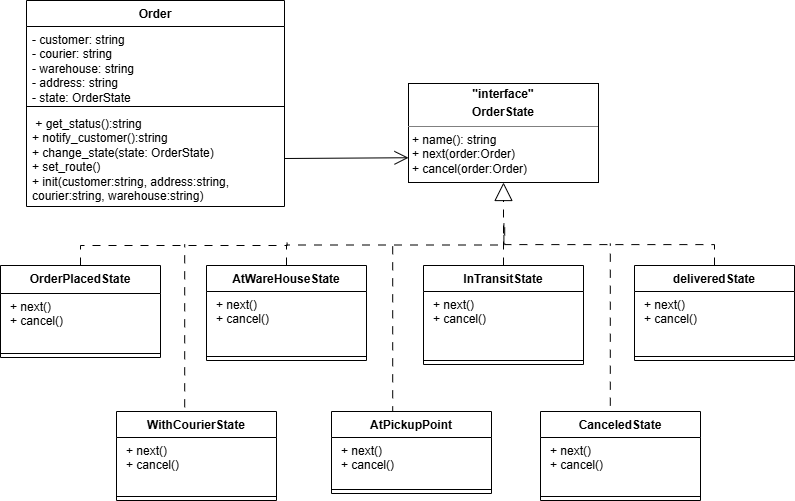

The diagram above was exported from draw.io. Its source (the exported page's mxGraphModel, read from the mxfile embedded in the PNG):
<mxGraphModel dx="668" dy="645" grid="0" gridSize="10" guides="1" tooltips="1" connect="1" arrows="1" fold="1" page="1" pageScale="1" pageWidth="827" pageHeight="1169" math="0" shadow="0">
  <root>
    <mxCell id="0" />
    <mxCell id="1" parent="0" />
    <mxCell id="ETgm-LQ5YSGLPNeiE1Pw-2" parent="1" style="verticalAlign=top;align=left;overflow=fill;html=1;whiteSpace=wrap;" value="&lt;p style=&quot;margin:0px;margin-top:4px;text-align:center;&quot;&gt;&lt;b&gt;&quot;interface&quot;&lt;/b&gt;&lt;/p&gt;&lt;p style=&quot;margin:0px;margin-top:4px;text-align:center;&quot;&gt;&lt;b&gt;OrderState&lt;/b&gt;&lt;/p&gt;&lt;hr size=&quot;1&quot; style=&quot;border-style:solid;&quot;&gt;&lt;p style=&quot;margin:0px;margin-left:4px;&quot;&gt;+ name(): string&amp;nbsp;&amp;nbsp;&lt;span style=&quot;background-color: transparent; color: light-dark(rgb(0, 0, 0), rgb(255, 255, 255));&quot;&gt;&amp;nbsp; &amp;nbsp; &amp;nbsp; &amp;nbsp;&lt;/span&gt;&lt;/p&gt;&lt;p style=&quot;margin:0px;margin-left:4px;&quot;&gt;+ next(order:Order)&lt;span style=&quot;background-color: transparent; color: light-dark(rgb(0, 0, 0), rgb(255, 255, 255));&quot;&gt;&lt;/span&gt;&lt;/p&gt;&lt;p style=&quot;margin:0px;margin-left:4px;&quot;&gt;+ cancel(order:Order)&amp;nbsp; &amp;nbsp; &amp;nbsp; &amp;nbsp; &amp;nbsp;&amp;nbsp;&lt;/p&gt;&lt;p style=&quot;margin:0px;margin-left:4px;&quot;&gt;&lt;br&gt;&lt;/p&gt;" vertex="1">
      <mxGeometry height="99" width="190" x="448" y="131" as="geometry" />
    </mxCell>
    <mxCell id="ETgm-LQ5YSGLPNeiE1Pw-3" parent="1" style="swimlane;fontStyle=1;align=center;verticalAlign=top;childLayout=stackLayout;horizontal=1;startSize=26;horizontalStack=0;resizeParent=1;resizeParentMax=0;resizeLast=0;collapsible=1;marginBottom=0;whiteSpace=wrap;html=1;" value="Order" vertex="1">
      <mxGeometry height="206" width="258" x="66" y="48" as="geometry" />
    </mxCell>
    <mxCell id="ETgm-LQ5YSGLPNeiE1Pw-4" parent="ETgm-LQ5YSGLPNeiE1Pw-3" style="text;strokeColor=none;fillColor=none;align=left;verticalAlign=top;spacingLeft=4;spacingRight=4;overflow=hidden;rotatable=0;points=[[0,0.5],[1,0.5]];portConstraint=eastwest;whiteSpace=wrap;html=1;" value="&lt;div&gt;- customer: string&amp;nbsp; &amp;nbsp; &amp;nbsp; &amp;nbsp; &amp;nbsp; &amp;nbsp;&amp;nbsp;&lt;/div&gt;&lt;div&gt;&lt;span style=&quot;background-color: transparent; color: light-dark(rgb(0, 0, 0), rgb(255, 255, 255));&quot;&gt;- courier: string&amp;nbsp; &amp;nbsp;&lt;/span&gt;&lt;span style=&quot;background-color: transparent; color: light-dark(rgb(0, 0, 0), rgb(255, 255, 255));&quot;&gt;&amp;nbsp;&lt;/span&gt;&lt;/div&gt;&lt;div&gt;&lt;span style=&quot;background-color: transparent; color: light-dark(rgb(0, 0, 0), rgb(255, 255, 255));&quot;&gt;- warehouse: string&amp;nbsp; &amp;nbsp;&lt;/span&gt;&lt;span style=&quot;background-color: transparent; color: light-dark(rgb(0, 0, 0), rgb(255, 255, 255));&quot;&gt;&amp;nbsp;&lt;/span&gt;&lt;/div&gt;&lt;div&gt;&lt;span style=&quot;background-color: transparent; color: light-dark(rgb(0, 0, 0), rgb(255, 255, 255));&quot;&gt;- address: string&amp;nbsp; &amp;nbsp;&lt;/span&gt;&lt;span style=&quot;background-color: transparent; color: light-dark(rgb(0, 0, 0), rgb(255, 255, 255));&quot;&gt;&amp;nbsp;&lt;/span&gt;&amp;nbsp; &amp;nbsp; &amp;nbsp;&amp;nbsp;&lt;/div&gt;&lt;div&gt;- state: OrderState&amp;nbsp;&amp;nbsp;&lt;/div&gt;&lt;div&gt;&amp;nbsp;&lt;/div&gt;" vertex="1">
      <mxGeometry height="76" width="258" y="26" as="geometry" />
    </mxCell>
    <mxCell id="ETgm-LQ5YSGLPNeiE1Pw-5" parent="ETgm-LQ5YSGLPNeiE1Pw-3" style="line;strokeWidth=1;fillColor=none;align=left;verticalAlign=middle;spacingTop=-1;spacingLeft=3;spacingRight=3;rotatable=0;labelPosition=right;points=[];portConstraint=eastwest;strokeColor=inherit;" value="" vertex="1">
      <mxGeometry height="8" width="258" y="102" as="geometry" />
    </mxCell>
    <mxCell id="ETgm-LQ5YSGLPNeiE1Pw-6" parent="ETgm-LQ5YSGLPNeiE1Pw-3" style="text;strokeColor=none;fillColor=none;align=left;verticalAlign=top;spacingLeft=4;spacingRight=4;overflow=hidden;rotatable=0;points=[[0,0.5],[1,0.5]];portConstraint=eastwest;whiteSpace=wrap;html=1;" value="&lt;div&gt;&amp;nbsp;+ get_status():string&lt;/div&gt;&lt;div&gt;&lt;span style=&quot;background-color: transparent; color: light-dark(rgb(0, 0, 0), rgb(255, 255, 255));&quot;&gt;+ notify_customer():string&lt;/span&gt;&lt;/div&gt;&lt;div&gt;&lt;span style=&quot;background-color: transparent; color: light-dark(rgb(0, 0, 0), rgb(255, 255, 255));&quot;&gt;+ change_state(state: OrderState)&lt;/span&gt;&lt;/div&gt;&lt;div&gt;&lt;span style=&quot;background-color: transparent; color: light-dark(rgb(0, 0, 0), rgb(255, 255, 255));&quot;&gt;+ set_route()&lt;/span&gt;&lt;/div&gt;&lt;div&gt;&lt;span style=&quot;background-color: transparent; color: light-dark(rgb(0, 0, 0), rgb(255, 255, 255));&quot;&gt;+ init(customer:string, address:string, courier:string, warehouse:string)&amp;nbsp; &amp;nbsp; &amp;nbsp; &amp;nbsp; &amp;nbsp; &amp;nbsp; &amp;nbsp; &amp;nbsp; &amp;nbsp; &amp;nbsp; &amp;nbsp; &amp;nbsp; &amp;nbsp; &amp;nbsp; &amp;nbsp; &amp;nbsp; &amp;nbsp; &amp;nbsp; &amp;nbsp; &amp;nbsp;&lt;/span&gt;&lt;/div&gt;" vertex="1">
      <mxGeometry height="96" width="258" y="110" as="geometry" />
    </mxCell>
    <mxCell id="ETgm-LQ5YSGLPNeiE1Pw-7" edge="1" parent="1" source="ETgm-LQ5YSGLPNeiE1Pw-6" style="endArrow=open;endFill=1;endSize=12;html=1;rounded=0;exitX=1;exitY=0.5;exitDx=0;exitDy=0;entryX=0;entryY=0.75;entryDx=0;entryDy=0;" target="ETgm-LQ5YSGLPNeiE1Pw-2" value="">
      <mxGeometry relative="1" width="160" as="geometry">
        <mxPoint x="377" y="342" as="sourcePoint" />
        <mxPoint x="537" y="342" as="targetPoint" />
      </mxGeometry>
    </mxCell>
    <mxCell id="ETgm-LQ5YSGLPNeiE1Pw-41" edge="1" parent="1" source="ETgm-LQ5YSGLPNeiE1Pw-8" style="edgeStyle=orthogonalEdgeStyle;rounded=0;orthogonalLoop=1;jettySize=auto;html=1;exitX=0.5;exitY=0;exitDx=0;exitDy=0;endArrow=none;endFill=0;dashed=1;dashPattern=8 8;">
      <mxGeometry relative="1" as="geometry">
        <mxPoint x="543.3999633789062" y="271" as="targetPoint" />
      </mxGeometry>
    </mxCell>
    <mxCell id="ETgm-LQ5YSGLPNeiE1Pw-8" parent="1" style="swimlane;fontStyle=1;align=center;verticalAlign=top;childLayout=stackLayout;horizontal=1;startSize=26;horizontalStack=0;resizeParent=1;resizeParentMax=0;resizeLast=0;collapsible=1;marginBottom=0;whiteSpace=wrap;html=1;" value="AtWareHouseState" vertex="1">
      <mxGeometry height="95" width="160" x="246" y="313" as="geometry" />
    </mxCell>
    <mxCell id="ETgm-LQ5YSGLPNeiE1Pw-9" parent="ETgm-LQ5YSGLPNeiE1Pw-8" style="text;strokeColor=none;fillColor=none;align=left;verticalAlign=top;spacingLeft=4;spacingRight=4;overflow=hidden;rotatable=0;points=[[0,0.5],[1,0.5]];portConstraint=eastwest;whiteSpace=wrap;html=1;" value="&lt;p style=&quot;margin: 0px 0px 0px 4px;&quot;&gt;+ next()&lt;span style=&quot;background-color: transparent; color: light-dark(rgb(0, 0, 0), rgb(255, 255, 255));&quot;&gt;&lt;/span&gt;&lt;/p&gt;&lt;p style=&quot;margin: 0px 0px 0px 4px;&quot;&gt;+ cancel()&amp;nbsp;&lt;/p&gt;" vertex="1">
      <mxGeometry height="61" width="160" y="26" as="geometry" />
    </mxCell>
    <mxCell id="ETgm-LQ5YSGLPNeiE1Pw-10" parent="ETgm-LQ5YSGLPNeiE1Pw-8" style="line;strokeWidth=1;fillColor=none;align=left;verticalAlign=middle;spacingTop=-1;spacingLeft=3;spacingRight=3;rotatable=0;labelPosition=right;points=[];portConstraint=eastwest;strokeColor=inherit;" value="" vertex="1">
      <mxGeometry height="8" width="160" y="87" as="geometry" />
    </mxCell>
    <mxCell id="ETgm-LQ5YSGLPNeiE1Pw-42" edge="1" parent="1" source="ETgm-LQ5YSGLPNeiE1Pw-12" style="rounded=0;orthogonalLoop=1;jettySize=auto;html=1;exitX=0.5;exitY=0;exitDx=0;exitDy=0;edgeStyle=orthogonalEdgeStyle;endArrow=none;endFill=0;dashed=1;dashPattern=8 8;">
      <mxGeometry relative="1" as="geometry">
        <Array as="points">
          <mxPoint x="120" y="293" />
          <mxPoint x="327" y="293" />
        </Array>
        <mxPoint x="326.5999755859375" y="290.20001220703125" as="targetPoint" />
      </mxGeometry>
    </mxCell>
    <mxCell id="ETgm-LQ5YSGLPNeiE1Pw-12" parent="1" style="swimlane;fontStyle=1;align=center;verticalAlign=top;childLayout=stackLayout;horizontal=1;startSize=28;horizontalStack=0;resizeParent=1;resizeParentMax=0;resizeLast=0;collapsible=1;marginBottom=0;whiteSpace=wrap;html=1;" value="OrderPlacedState" vertex="1">
      <mxGeometry height="92" width="160" x="40" y="313" as="geometry" />
    </mxCell>
    <mxCell id="ETgm-LQ5YSGLPNeiE1Pw-13" parent="ETgm-LQ5YSGLPNeiE1Pw-12" style="text;strokeColor=none;fillColor=none;align=left;verticalAlign=top;spacingLeft=4;spacingRight=4;overflow=hidden;rotatable=0;points=[[0,0.5],[1,0.5]];portConstraint=eastwest;whiteSpace=wrap;html=1;" value="&lt;p style=&quot;margin: 0px 0px 0px 4px;&quot;&gt;+ next()&lt;span style=&quot;background-color: transparent; color: light-dark(rgb(0, 0, 0), rgb(255, 255, 255));&quot;&gt;&lt;/span&gt;&lt;/p&gt;&lt;p style=&quot;margin: 0px 0px 0px 4px;&quot;&gt;+ cancel()&amp;nbsp;&lt;/p&gt;" vertex="1">
      <mxGeometry height="56" width="160" y="28" as="geometry" />
    </mxCell>
    <mxCell id="ETgm-LQ5YSGLPNeiE1Pw-14" parent="ETgm-LQ5YSGLPNeiE1Pw-12" style="line;strokeWidth=1;fillColor=none;align=left;verticalAlign=middle;spacingTop=-1;spacingLeft=3;spacingRight=3;rotatable=0;labelPosition=right;points=[];portConstraint=eastwest;strokeColor=inherit;" value="" vertex="1">
      <mxGeometry height="8" width="160" y="84" as="geometry" />
    </mxCell>
    <mxCell id="ETgm-LQ5YSGLPNeiE1Pw-44" edge="1" parent="1" source="ETgm-LQ5YSGLPNeiE1Pw-16" style="edgeStyle=orthogonalEdgeStyle;rounded=0;orthogonalLoop=1;jettySize=auto;html=1;exitX=0.5;exitY=0;exitDx=0;exitDy=0;endArrow=none;endFill=0;dashed=1;dashPattern=8 8;">
      <mxGeometry relative="1" as="geometry">
        <mxPoint x="544.2000122070312" y="270.20001220703125" as="targetPoint" />
      </mxGeometry>
    </mxCell>
    <mxCell id="ETgm-LQ5YSGLPNeiE1Pw-16" parent="1" style="swimlane;fontStyle=1;align=center;verticalAlign=top;childLayout=stackLayout;horizontal=1;startSize=26;horizontalStack=0;resizeParent=1;resizeParentMax=0;resizeLast=0;collapsible=1;marginBottom=0;whiteSpace=wrap;html=1;" value="deliveredState" vertex="1">
      <mxGeometry height="95" width="160" x="674" y="313" as="geometry" />
    </mxCell>
    <mxCell id="ETgm-LQ5YSGLPNeiE1Pw-17" parent="ETgm-LQ5YSGLPNeiE1Pw-16" style="text;strokeColor=none;fillColor=none;align=left;verticalAlign=top;spacingLeft=4;spacingRight=4;overflow=hidden;rotatable=0;points=[[0,0.5],[1,0.5]];portConstraint=eastwest;whiteSpace=wrap;html=1;" value="&lt;p style=&quot;margin: 0px 0px 0px 4px;&quot;&gt;+ next()&lt;span style=&quot;background-color: transparent; color: light-dark(rgb(0, 0, 0), rgb(255, 255, 255));&quot;&gt;&lt;/span&gt;&lt;/p&gt;&lt;p style=&quot;margin: 0px 0px 0px 4px;&quot;&gt;+ cancel()&amp;nbsp;&lt;/p&gt;" vertex="1">
      <mxGeometry height="61" width="160" y="26" as="geometry" />
    </mxCell>
    <mxCell id="ETgm-LQ5YSGLPNeiE1Pw-18" parent="ETgm-LQ5YSGLPNeiE1Pw-16" style="line;strokeWidth=1;fillColor=none;align=left;verticalAlign=middle;spacingTop=-1;spacingLeft=3;spacingRight=3;rotatable=0;labelPosition=right;points=[];portConstraint=eastwest;strokeColor=inherit;" value="" vertex="1">
      <mxGeometry height="8" width="160" y="87" as="geometry" />
    </mxCell>
    <mxCell id="ETgm-LQ5YSGLPNeiE1Pw-20" parent="1" style="swimlane;fontStyle=1;align=center;verticalAlign=top;childLayout=stackLayout;horizontal=1;startSize=26;horizontalStack=0;resizeParent=1;resizeParentMax=0;resizeLast=0;collapsible=1;marginBottom=0;whiteSpace=wrap;html=1;" value="InTransitState" vertex="1">
      <mxGeometry height="99" width="160" x="463" y="313" as="geometry" />
    </mxCell>
    <mxCell id="ETgm-LQ5YSGLPNeiE1Pw-21" parent="ETgm-LQ5YSGLPNeiE1Pw-20" style="text;strokeColor=none;fillColor=none;align=left;verticalAlign=top;spacingLeft=4;spacingRight=4;overflow=hidden;rotatable=0;points=[[0,0.5],[1,0.5]];portConstraint=eastwest;whiteSpace=wrap;html=1;" value="&lt;p style=&quot;margin: 0px 0px 0px 4px;&quot;&gt;+ next()&lt;span style=&quot;background-color: transparent; color: light-dark(rgb(0, 0, 0), rgb(255, 255, 255));&quot;&gt;&lt;/span&gt;&lt;/p&gt;&lt;p style=&quot;margin: 0px 0px 0px 4px;&quot;&gt;+ cancel()&amp;nbsp;&lt;/p&gt;" vertex="1">
      <mxGeometry height="65" width="160" y="26" as="geometry" />
    </mxCell>
    <mxCell id="ETgm-LQ5YSGLPNeiE1Pw-22" parent="ETgm-LQ5YSGLPNeiE1Pw-20" style="line;strokeWidth=1;fillColor=none;align=left;verticalAlign=middle;spacingTop=-1;spacingLeft=3;spacingRight=3;rotatable=0;labelPosition=right;points=[];portConstraint=eastwest;strokeColor=inherit;" value="" vertex="1">
      <mxGeometry height="8" width="160" y="91" as="geometry" />
    </mxCell>
    <mxCell id="ETgm-LQ5YSGLPNeiE1Pw-45" edge="1" parent="1" source="ETgm-LQ5YSGLPNeiE1Pw-25" style="edgeStyle=orthogonalEdgeStyle;rounded=0;orthogonalLoop=1;jettySize=auto;html=1;exitX=0.5;exitY=0;exitDx=0;exitDy=0;endArrow=none;endFill=0;dashed=1;dashPattern=8 8;">
      <mxGeometry relative="1" as="geometry">
        <Array as="points">
          <mxPoint x="224" y="459" />
        </Array>
        <mxPoint x="224.20004272460938" y="291.8000183105469" as="targetPoint" />
      </mxGeometry>
    </mxCell>
    <mxCell id="ETgm-LQ5YSGLPNeiE1Pw-25" parent="1" style="swimlane;fontStyle=1;align=center;verticalAlign=top;childLayout=stackLayout;horizontal=1;startSize=26;horizontalStack=0;resizeParent=1;resizeParentMax=0;resizeLast=0;collapsible=1;marginBottom=0;whiteSpace=wrap;html=1;" value="WithCourierState" vertex="1">
      <mxGeometry height="89" width="160" x="156" y="459" as="geometry" />
    </mxCell>
    <mxCell id="ETgm-LQ5YSGLPNeiE1Pw-26" parent="ETgm-LQ5YSGLPNeiE1Pw-25" style="text;strokeColor=none;fillColor=none;align=left;verticalAlign=top;spacingLeft=4;spacingRight=4;overflow=hidden;rotatable=0;points=[[0,0.5],[1,0.5]];portConstraint=eastwest;whiteSpace=wrap;html=1;" value="&lt;p style=&quot;margin: 0px 0px 0px 4px;&quot;&gt;+ next()&lt;span style=&quot;background-color: transparent; color: light-dark(rgb(0, 0, 0), rgb(255, 255, 255));&quot;&gt;&lt;/span&gt;&lt;/p&gt;&lt;p style=&quot;margin: 0px 0px 0px 4px;&quot;&gt;+ cancel()&amp;nbsp;&lt;/p&gt;" vertex="1">
      <mxGeometry height="55" width="160" y="26" as="geometry" />
    </mxCell>
    <mxCell id="ETgm-LQ5YSGLPNeiE1Pw-27" parent="ETgm-LQ5YSGLPNeiE1Pw-25" style="line;strokeWidth=1;fillColor=none;align=left;verticalAlign=middle;spacingTop=-1;spacingLeft=3;spacingRight=3;rotatable=0;labelPosition=right;points=[];portConstraint=eastwest;strokeColor=inherit;" value="" vertex="1">
      <mxGeometry height="8" width="160" y="81" as="geometry" />
    </mxCell>
    <mxCell id="ETgm-LQ5YSGLPNeiE1Pw-46" edge="1" parent="1" source="ETgm-LQ5YSGLPNeiE1Pw-29" style="edgeStyle=orthogonalEdgeStyle;rounded=0;orthogonalLoop=1;jettySize=auto;html=1;exitX=0.5;exitY=0;exitDx=0;exitDy=0;endArrow=none;endFill=0;dashed=1;dashPattern=8 8;">
      <mxGeometry relative="1" as="geometry">
        <Array as="points">
          <mxPoint x="432" y="459" />
        </Array>
        <mxPoint x="432.20001220703125" y="290.20001220703125" as="targetPoint" />
      </mxGeometry>
    </mxCell>
    <mxCell id="ETgm-LQ5YSGLPNeiE1Pw-29" parent="1" style="swimlane;fontStyle=1;align=center;verticalAlign=top;childLayout=stackLayout;horizontal=1;startSize=26;horizontalStack=0;resizeParent=1;resizeParentMax=0;resizeLast=0;collapsible=1;marginBottom=0;whiteSpace=wrap;html=1;" value="AtPickupPoint" vertex="1">
      <mxGeometry height="82" width="160" x="371" y="459" as="geometry" />
    </mxCell>
    <mxCell id="ETgm-LQ5YSGLPNeiE1Pw-30" parent="ETgm-LQ5YSGLPNeiE1Pw-29" style="text;strokeColor=none;fillColor=none;align=left;verticalAlign=top;spacingLeft=4;spacingRight=4;overflow=hidden;rotatable=0;points=[[0,0.5],[1,0.5]];portConstraint=eastwest;whiteSpace=wrap;html=1;" value="&lt;p style=&quot;margin: 0px 0px 0px 4px;&quot;&gt;+ next()&lt;span style=&quot;background-color: transparent; color: light-dark(rgb(0, 0, 0), rgb(255, 255, 255));&quot;&gt;&lt;/span&gt;&lt;/p&gt;&lt;p style=&quot;margin: 0px 0px 0px 4px;&quot;&gt;+ cancel()&amp;nbsp;&lt;/p&gt;" vertex="1">
      <mxGeometry height="48" width="160" y="26" as="geometry" />
    </mxCell>
    <mxCell id="ETgm-LQ5YSGLPNeiE1Pw-31" parent="ETgm-LQ5YSGLPNeiE1Pw-29" style="line;strokeWidth=1;fillColor=none;align=left;verticalAlign=middle;spacingTop=-1;spacingLeft=3;spacingRight=3;rotatable=0;labelPosition=right;points=[];portConstraint=eastwest;strokeColor=inherit;" value="" vertex="1">
      <mxGeometry height="8" width="160" y="74" as="geometry" />
    </mxCell>
    <mxCell id="ETgm-LQ5YSGLPNeiE1Pw-47" edge="1" parent="1" source="ETgm-LQ5YSGLPNeiE1Pw-33" style="edgeStyle=orthogonalEdgeStyle;rounded=0;orthogonalLoop=1;jettySize=auto;html=1;exitX=0.5;exitY=0;exitDx=0;exitDy=0;endArrow=none;endFill=0;dashed=1;dashPattern=8 8;">
      <mxGeometry relative="1" as="geometry">
        <Array as="points">
          <mxPoint x="650" y="459" />
        </Array>
        <mxPoint x="649.7999877929688" y="291" as="targetPoint" />
      </mxGeometry>
    </mxCell>
    <mxCell id="ETgm-LQ5YSGLPNeiE1Pw-33" parent="1" style="swimlane;fontStyle=1;align=center;verticalAlign=top;childLayout=stackLayout;horizontal=1;startSize=26;horizontalStack=0;resizeParent=1;resizeParentMax=0;resizeLast=0;collapsible=1;marginBottom=0;whiteSpace=wrap;html=1;" value="CanceledState" vertex="1">
      <mxGeometry height="89" width="160" x="580" y="459" as="geometry" />
    </mxCell>
    <mxCell id="ETgm-LQ5YSGLPNeiE1Pw-34" parent="ETgm-LQ5YSGLPNeiE1Pw-33" style="text;strokeColor=none;fillColor=none;align=left;verticalAlign=top;spacingLeft=4;spacingRight=4;overflow=hidden;rotatable=0;points=[[0,0.5],[1,0.5]];portConstraint=eastwest;whiteSpace=wrap;html=1;" value="&lt;p style=&quot;margin: 0px 0px 0px 4px;&quot;&gt;+ next()&lt;span style=&quot;background-color: transparent; color: light-dark(rgb(0, 0, 0), rgb(255, 255, 255));&quot;&gt;&lt;/span&gt;&lt;/p&gt;&lt;p style=&quot;margin: 0px 0px 0px 4px;&quot;&gt;+ cancel()&amp;nbsp;&lt;/p&gt;" vertex="1">
      <mxGeometry height="55" width="160" y="26" as="geometry" />
    </mxCell>
    <mxCell id="ETgm-LQ5YSGLPNeiE1Pw-35" parent="ETgm-LQ5YSGLPNeiE1Pw-33" style="line;strokeWidth=1;fillColor=none;align=left;verticalAlign=middle;spacingTop=-1;spacingLeft=3;spacingRight=3;rotatable=0;labelPosition=right;points=[];portConstraint=eastwest;strokeColor=inherit;" value="" vertex="1">
      <mxGeometry height="8" width="160" y="81" as="geometry" />
    </mxCell>
    <mxCell id="ETgm-LQ5YSGLPNeiE1Pw-38" edge="1" parent="1" source="ETgm-LQ5YSGLPNeiE1Pw-20" style="endArrow=block;endSize=16;endFill=0;html=1;rounded=0;entryX=0.5;entryY=1;entryDx=0;entryDy=0;exitX=0.5;exitY=0;exitDx=0;exitDy=0;dashed=1;dashPattern=8 8;" target="ETgm-LQ5YSGLPNeiE1Pw-2" value="">
      <mxGeometry relative="1" width="160" as="geometry">
        <mxPoint x="539" y="282" as="sourcePoint" />
        <mxPoint x="537" y="355" as="targetPoint" />
      </mxGeometry>
    </mxCell>
  </root>
</mxGraphModel>